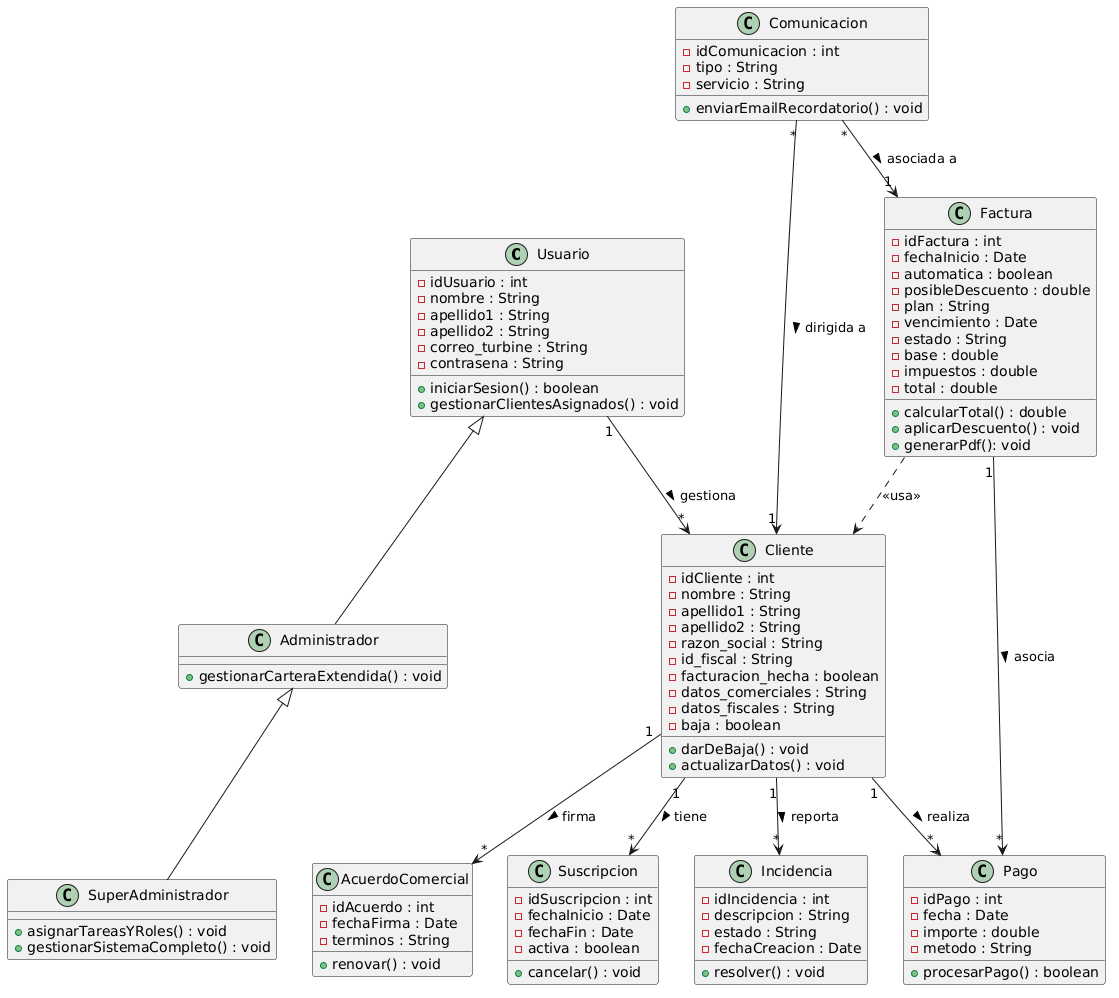

The diagram above was rendered by PlantUML. Its source (embedded in the PNG):
@startuml
class Usuario {
  - idUsuario : int
  - nombre : String
  - apellido1 : String
  - apellido2 : String
  - correo_turbine : String
  - contrasena : String
  + iniciarSesion() : boolean
  + gestionarClientesAsignados() : void
}

class Administrador {
  + gestionarCarteraExtendida() : void
}

class SuperAdministrador {
  + asignarTareasYRoles() : void
  + gestionarSistemaCompleto() : void
}

Usuario <|-- Administrador
Administrador <|-- SuperAdministrador


class Cliente {
  - idCliente : int
  - nombre : String
  - apellido1 : String
  - apellido2 : String
  - razon_social : String
  - id_fiscal : String
  - facturacion_hecha : boolean 
  - datos_comerciales : String
  - datos_fiscales : String
  - baja : boolean
  + darDeBaja() : void
  + actualizarDatos() : void
}

class Factura {
  - idFactura : int
  - fechaInicio : Date
  - automatica : boolean
  - posibleDescuento : double
  - plan : String
  - vencimiento : Date
  - estado : String
  - base : double
  - impuestos : double
  - total : double
  + calcularTotal() : double
  + aplicarDescuento() : void
  + generarPdf(): void
}

class Pago {
  - idPago : int
  - fecha : Date
  - importe : double
  - metodo : String
  + procesarPago() : boolean
}

class Comunicacion {
  - idComunicacion : int
  - tipo : String
  - servicio : String
  + enviarEmailRecordatorio() : void
}

class Incidencia {
  - idIncidencia : int
  - descripcion : String
  - estado : String
  - fechaCreacion : Date
  + resolver() : void
}

class AcuerdoComercial {
  - idAcuerdo : int
  - fechaFirma : Date
  - terminos : String
  + renovar() : void
}

class Suscripcion {
  - idSuscripcion : int
  - fechaInicio : Date
  - fechaFin : Date
  - activa : boolean
  + cancelar() : void
}

Usuario "1" --> "*" Cliente : gestiona >
Factura ..> Cliente : <<usa>>

Cliente "1" --> "*" Pago : realiza >
Factura "1" --> "*" Pago : asocia >

Comunicacion "*" --> "1" Cliente : dirigida a >
Comunicacion "*" --> "1" Factura : asociada a >

Cliente "1" --> "*" Incidencia : reporta >
Cliente "1" --> "*" AcuerdoComercial : firma >
Cliente "1" --> "*" Suscripcion : tiene >
@enduml